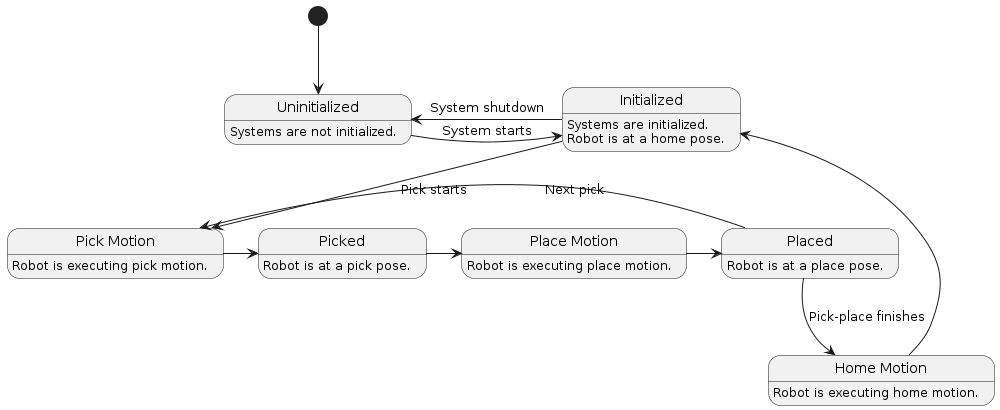

The diagram above was rendered by PlantUML. Its source (embedded in the PNG):
@startuml

' Use [*] as starting and ending point.
' Use --> for arrows.

' --- States ---
state "Uninitialized" as StateUnInit
StateUnInit : Systems are not initialized.

state "Initialized" as StateInit
StateInit : Systems are initialized.
StateInit : Robot is at a home pose.

state "Pick Motion" as StatePickMotion
StatePickMotion : Robot is executing pick motion.

state "Picked" as StatePick
StatePick : Robot is at a pick pose.

state "Place Motion" as StatePlaceMotion
StatePlaceMotion : Robot is executing place motion.

state "Placed" as StatePlace
StatePlace : Robot is at a place pose.

state "Home Motion" as StateHomeMotion
StateHomeMotion : Robot is executing home motion.


' --- States transitions ---
[*] --> StateUnInit
StateUnInit -> StateInit : System starts

StateInit --> StatePickMotion : Pick starts
StatePickMotion -> StatePick
StatePick -> StatePlaceMotion
StatePlaceMotion -> StatePlace
StatePlace -> StatePickMotion : Next pick
StatePlace --> StateHomeMotion : Pick-place finishes
StateHomeMotion -> StateInit
StateInit -> StateUnInit : System shutdown

@enduml